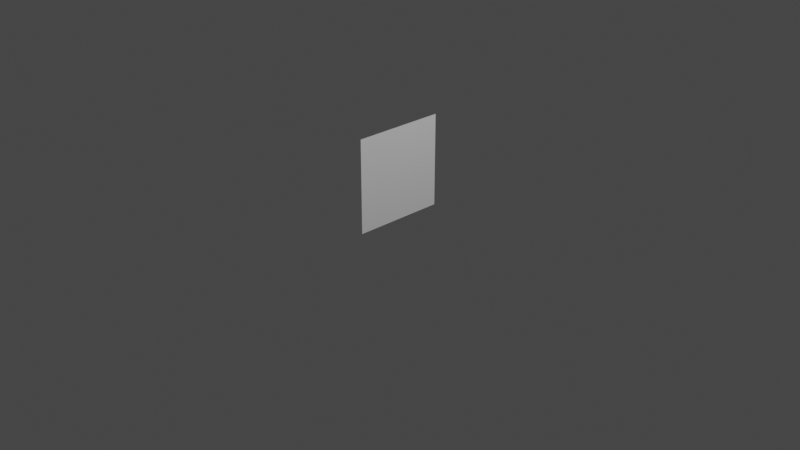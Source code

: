 # Source: plane.blend  (saved by Blender 2.93.21; exported with 4.5.12 LTS)
import bpy
from mathutils import Matrix  # noqa: F401  (used for matrix-valued properties, if any)

bpy.ops.wm.read_factory_settings(use_empty=True)
scene = bpy.context.scene
scene.name = 'Scene'

# ---- collections
col_collection = bpy.data.collections.new('Collection'); scene.collection.children.link(col_collection)

# ---- materials (node trees are filled in below, after node groups)
mat_material = bpy.data.materials.new('Material')
mat_material.alpha_threshold = 0.0
mat_material.use_transparent_shadow = False
mat_material.line_color = (0.0, 0.0, 0.0, 1.0)

# ---- material node trees
mat_material.use_nodes = True; mat_material.node_tree.nodes.clear()
_N = mat_material.node_tree.nodes; _L = mat_material.node_tree.links
n0 = _N.new('ShaderNodeOutputMaterial'); n0.name = 'Material Output'; n0.location = (300, 300)
n1 = _N.new('ShaderNodeBsdfPrincipled'); n1.name = 'Principled BSDF'; n1.location = (10, 300)
n1.distribution = 'GGX'
n1.subsurface_method = 'BURLEY'
n1.inputs[2].default_value = 0.4
n1.inputs[3].default_value = 1.45
n1.inputs[27].default_value = (0.0, 0.0, 0.0, 1.0)
n1.inputs[28].default_value = 1.0
_L.new(n1.outputs[0], n0.inputs[0])
n0.is_active_output = True

# ---- world
world_world = bpy.data.worlds.new('World'); scene.world = world_world
world_world.use_nodes = True; world_world.node_tree.nodes.clear()
_N = world_world.node_tree.nodes; _L = world_world.node_tree.links
n0 = _N.new('ShaderNodeOutputWorld'); n0.name = 'World Output'; n0.location = (300, 300)
n1 = _N.new('ShaderNodeBackground'); n1.name = 'Background'; n1.location = (10, 300)
n1.inputs[0].default_value = (0.05088, 0.05088, 0.05088, 1.0)
_L.new(n1.outputs[0], n0.inputs[0])
n0.is_active_output = True
world_world.color = (0.05088, 0.05088, 0.05088)
world_world.use_sun_shadow = False
world_world.sun_shadow_jitter_overblur = 0.0

# ---- cameras
cam_camera = bpy.data.cameras.new('Camera')
cam_camera.clip_end = 100.0
cam_camera.ortho_scale = 7.314

# ---- lights
light_light = bpy.data.lights.new('Light', 'POINT')
light_light.transmission_factor = 0.0
light_light.energy = 1000.0
light_light.shadow_soft_size = 0.1
light_light.shadow_maximum_resolution = 0.006
light_light.use_absolute_resolution = True

# ---- meshes
me_cube = bpy.data.meshes.new('Cube')
me_cube.from_pydata([(0.0005, 0.5, 0.5), (0.0005, 0.5, -0.5), (0.0005, -0.5, 0.5), (0.0005, -0.5, -0.5), (-0.0005, 0.5, 0.5), (-0.0005, 0.5, -0.5), (-0.0005, -0.5, 0.5), (-0.0005, -0.5, -0.5)], [], [(0, 4, 6, 2), (3, 2, 6, 7), (7, 6, 4, 5), (5, 1, 3, 7), (1, 0, 2, 3), (5, 4, 0, 1)])
_uv = me_cube.uv_layers.new(name='UVMap')
_uv.uv.foreach_set('vector', [0.625, 0.5, 0.875, 0.5, 0.875, 0.75, 0.625, 0.75, 0.375, 0.75, 0.625, 0.75, 0.625, 1.0, 0.375, 1.0, 1.0, 0.0, 0.0, 0.0, 0.0, 1.0, 1.0, 1.0, 0.125, 0.5, 0.375, 0.5, 0.375, 0.75, 0.125, 0.75, 0.0, 0.0, 1.0, 0.0, 1.0, 1.0, 0.0, 1.0, 0.375, 0.25, 0.625, 0.25, 0.625, 0.5, 0.375, 0.5])
me_cube.materials.append(mat_material)
me_cube.use_remesh_preserve_volume = False
me_cube.use_remesh_preserve_attributes = False
me_cube.use_mirror_vertex_groups = False
me_cube.update()

# ---- objects
ob_cube = bpy.data.objects.new('Cube', me_cube)
ob_light = bpy.data.objects.new('Light', light_light)
ob_camera = bpy.data.objects.new('Camera', cam_camera)

# ---- transforms, parenting, visibility, modifiers, constraints
ob_cube.location = (0.0, 0.0, 0.5)
ob_cube.lock_rotations_4d = False
ob_cube.empty_display_type = 'ARROWS'
ob_cube.lineart.crease_threshold = 0.0
ob_light.location = (4.076, 1.005, 5.904)
ob_light.rotation_euler = (0.6503, 0.05522, 1.866)
ob_light.lock_rotations_4d = False
ob_light.empty_display_type = 'ARROWS'
ob_light.color = (0.0, 0.0, 0.0, 0.0)
ob_light.lineart.crease_threshold = 0.0
ob_camera.location = (7.359, -6.926, 4.958)
ob_camera.rotation_euler = (1.109, 0.0, 0.8149)
ob_camera.lock_rotations_4d = False
ob_camera.empty_display_type = 'ARROWS'
ob_camera.color = (0.0, 0.0, 0.0, 0.0)
ob_camera.display_type = 'WIRE'
ob_camera.lineart.crease_threshold = 0.0

# ---- collection membership
col_collection.objects.link(ob_cube)
col_collection.objects.link(ob_light)
col_collection.objects.link(ob_camera)

# ---- scene / render settings (as saved in the file)
scene.camera = ob_camera
scene.frame_start = 1; scene.frame_end = 250; scene.frame_set(1)
scene.render.engine = 'BLENDER_EEVEE_NEXT'
scene.cycles.use_denoising = False
scene.cycles.samples = 128
scene.cycles.sampling_pattern = 'TABULATED_SOBOL'
scene.cycles.use_adaptive_sampling = False
scene.cycles.use_light_tree = False
scene.view_settings.view_transform = 'Filmic'
bpy.context.view_layer.update()
